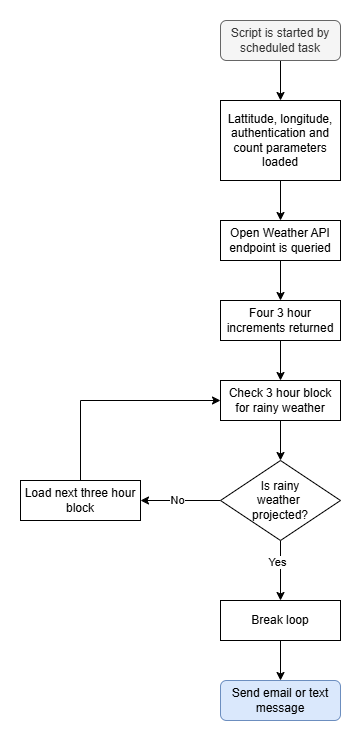

The diagram above was exported from draw.io. Its source (the exported page's mxGraphModel, read from the mxfile embedded in the PNG):
<mxGraphModel dx="738" dy="1104" grid="1" gridSize="10" guides="1" tooltips="1" connect="1" arrows="1" fold="1" page="1" pageScale="1" pageWidth="850" pageHeight="1100" background="#ffffff" math="0" shadow="0">
  <root>
    <mxCell id="0" />
    <mxCell id="1" parent="0" />
    <mxCell id="toH1gMGP0KbU1assTjxi-27" value="" style="rounded=0;whiteSpace=wrap;html=1;gradientColor=none;strokeColor=none;" vertex="1" parent="1">
      <mxGeometry x="60" y="20" width="360" height="740" as="geometry" />
    </mxCell>
    <mxCell id="toH1gMGP0KbU1assTjxi-14" value="" style="edgeStyle=orthogonalEdgeStyle;rounded=0;orthogonalLoop=1;jettySize=auto;html=1;" edge="1" parent="1" source="toH1gMGP0KbU1assTjxi-1" target="toH1gMGP0KbU1assTjxi-3">
      <mxGeometry relative="1" as="geometry" />
    </mxCell>
    <mxCell id="toH1gMGP0KbU1assTjxi-1" value="Script is started by scheduled task" style="rounded=1;whiteSpace=wrap;html=1;fillColor=#f5f5f5;fontColor=#333333;strokeColor=#666666;" vertex="1" parent="1">
      <mxGeometry x="280" y="40" width="120" height="40" as="geometry" />
    </mxCell>
    <mxCell id="toH1gMGP0KbU1assTjxi-16" value="" style="edgeStyle=orthogonalEdgeStyle;rounded=0;orthogonalLoop=1;jettySize=auto;html=1;" edge="1" parent="1" source="toH1gMGP0KbU1assTjxi-2" target="toH1gMGP0KbU1assTjxi-6">
      <mxGeometry relative="1" as="geometry" />
    </mxCell>
    <mxCell id="toH1gMGP0KbU1assTjxi-2" value="Open Weather API endpoint is queried" style="rounded=0;whiteSpace=wrap;html=1;" vertex="1" parent="1">
      <mxGeometry x="280" y="240" width="120" height="40" as="geometry" />
    </mxCell>
    <mxCell id="toH1gMGP0KbU1assTjxi-15" value="" style="edgeStyle=orthogonalEdgeStyle;rounded=0;orthogonalLoop=1;jettySize=auto;html=1;" edge="1" parent="1" source="toH1gMGP0KbU1assTjxi-3" target="toH1gMGP0KbU1assTjxi-2">
      <mxGeometry relative="1" as="geometry" />
    </mxCell>
    <mxCell id="toH1gMGP0KbU1assTjxi-3" value="Lattitude, longitude, authentication and count parameters lo&lt;span style=&quot;color: rgba(0, 0, 0, 0); font-family: monospace; font-size: 0px; text-align: start; text-wrap-mode: nowrap;&quot;&gt;%3CmxGraphModel%3E%3Croot%3E%3CmxCell%20id%3D%220%22%2F%3E%3CmxCell%20id%3D%221%22%20parent%3D%220%22%2F%3E%3CmxCell%20id%3D%222%22%20value%3D%22Open%20Weather%20API%20endpoint%20is%20queried%22%20style%3D%22rounded%3D0%3BwhiteSpace%3Dwrap%3Bhtml%3D1%3B%22%20vertex%3D%221%22%20parent%3D%221%22%3E%3CmxGeometry%20x%3D%22320%22%20y%3D%22530%22%20width%3D%22120%22%20height%3D%2260%22%20as%3D%22geometry%22%2F%3E%3C%2FmxCell%3E%3C%2Froot%3E%3C%2FmxGraphModel%3E&lt;/span&gt;aded&lt;span style=&quot;color: rgba(0, 0, 0, 0); font-family: monospace; font-size: 0px; text-align: start; text-wrap-mode: nowrap;&quot;&gt;%3CmxGraphModel%3E%3Croot%3E%3CmxCell%20id%3D%220%22%2F%3E%3CmxCell%20id%3D%221%22%20parent%3D%220%22%2F%3E%3CmxCell%20id%3D%222%22%20value%3D%22Open%20Weather%20API%20endpoint%20is%20queried%22%20style%3D%22rounded%3D0%3BwhiteSpace%3Dwrap%3Bhtml%3D1%3B%22%20vertex%3D%221%22%20parent%3D%221%22%3E%3CmxGeometry%20x%3D%22320%22%20y%3D%22530%22%20width%3D%22120%22%20height%3D%2260%22%20as%3D%22geometry%22%2F%3E%3C%2FmxCell%3E%3C%2Froot%3E%3C%2FmxGraphModel%3E&lt;/span&gt;" style="rounded=0;whiteSpace=wrap;html=1;" vertex="1" parent="1">
      <mxGeometry x="280" y="120" width="120" height="80" as="geometry" />
    </mxCell>
    <mxCell id="toH1gMGP0KbU1assTjxi-21" value="" style="edgeStyle=orthogonalEdgeStyle;rounded=0;orthogonalLoop=1;jettySize=auto;html=1;" edge="1" parent="1" source="toH1gMGP0KbU1assTjxi-5" target="toH1gMGP0KbU1assTjxi-19">
      <mxGeometry relative="1" as="geometry" />
    </mxCell>
    <mxCell id="toH1gMGP0KbU1assTjxi-22" value="No" style="edgeLabel;html=1;align=center;verticalAlign=middle;resizable=0;points=[];" vertex="1" connectable="0" parent="toH1gMGP0KbU1assTjxi-21">
      <mxGeometry x="0.1" y="-1" relative="1" as="geometry">
        <mxPoint as="offset" />
      </mxGeometry>
    </mxCell>
    <mxCell id="toH1gMGP0KbU1assTjxi-24" value="" style="edgeStyle=orthogonalEdgeStyle;rounded=0;orthogonalLoop=1;jettySize=auto;html=1;" edge="1" parent="1" source="toH1gMGP0KbU1assTjxi-5" target="toH1gMGP0KbU1assTjxi-20">
      <mxGeometry relative="1" as="geometry" />
    </mxCell>
    <mxCell id="toH1gMGP0KbU1assTjxi-25" value="Yes" style="edgeLabel;html=1;align=center;verticalAlign=middle;resizable=0;points=[];" vertex="1" connectable="0" parent="toH1gMGP0KbU1assTjxi-24">
      <mxGeometry x="-0.3" y="-4" relative="1" as="geometry">
        <mxPoint as="offset" />
      </mxGeometry>
    </mxCell>
    <mxCell id="toH1gMGP0KbU1assTjxi-5" value="Is rainy&lt;div&gt;weather&amp;nbsp;&lt;/div&gt;&lt;div&gt;projected?&lt;/div&gt;" style="rhombus;whiteSpace=wrap;html=1;" vertex="1" parent="1">
      <mxGeometry x="280" y="480" width="120" height="80" as="geometry" />
    </mxCell>
    <mxCell id="toH1gMGP0KbU1assTjxi-17" value="" style="edgeStyle=orthogonalEdgeStyle;rounded=0;orthogonalLoop=1;jettySize=auto;html=1;" edge="1" parent="1" source="toH1gMGP0KbU1assTjxi-6" target="toH1gMGP0KbU1assTjxi-7">
      <mxGeometry relative="1" as="geometry" />
    </mxCell>
    <mxCell id="toH1gMGP0KbU1assTjxi-6" value="Four 3 hour increments returned" style="rounded=0;whiteSpace=wrap;html=1;" vertex="1" parent="1">
      <mxGeometry x="280" y="320" width="120" height="40" as="geometry" />
    </mxCell>
    <mxCell id="toH1gMGP0KbU1assTjxi-18" value="" style="edgeStyle=orthogonalEdgeStyle;rounded=0;orthogonalLoop=1;jettySize=auto;html=1;" edge="1" parent="1" source="toH1gMGP0KbU1assTjxi-7" target="toH1gMGP0KbU1assTjxi-5">
      <mxGeometry relative="1" as="geometry" />
    </mxCell>
    <mxCell id="toH1gMGP0KbU1assTjxi-7" value="Check 3 hour block for rainy weather" style="rounded=0;whiteSpace=wrap;html=1;" vertex="1" parent="1">
      <mxGeometry x="280" y="400" width="120" height="40" as="geometry" />
    </mxCell>
    <mxCell id="toH1gMGP0KbU1assTjxi-10" value="Send email or text message" style="rounded=1;whiteSpace=wrap;html=1;fillColor=#dae8fc;strokeColor=#6c8ebf;" vertex="1" parent="1">
      <mxGeometry x="280" y="700" width="120" height="40" as="geometry" />
    </mxCell>
    <mxCell id="toH1gMGP0KbU1assTjxi-23" style="edgeStyle=orthogonalEdgeStyle;rounded=0;orthogonalLoop=1;jettySize=auto;html=1;entryX=0;entryY=0.5;entryDx=0;entryDy=0;" edge="1" parent="1" source="toH1gMGP0KbU1assTjxi-19" target="toH1gMGP0KbU1assTjxi-7">
      <mxGeometry relative="1" as="geometry">
        <Array as="points">
          <mxPoint x="140" y="420" />
        </Array>
      </mxGeometry>
    </mxCell>
    <mxCell id="toH1gMGP0KbU1assTjxi-19" value="Load next three hour block" style="rounded=0;whiteSpace=wrap;html=1;" vertex="1" parent="1">
      <mxGeometry x="80" y="500" width="120" height="40" as="geometry" />
    </mxCell>
    <mxCell id="toH1gMGP0KbU1assTjxi-26" value="" style="edgeStyle=orthogonalEdgeStyle;rounded=0;orthogonalLoop=1;jettySize=auto;html=1;" edge="1" parent="1" source="toH1gMGP0KbU1assTjxi-20" target="toH1gMGP0KbU1assTjxi-10">
      <mxGeometry relative="1" as="geometry" />
    </mxCell>
    <mxCell id="toH1gMGP0KbU1assTjxi-20" value="Break loop" style="rounded=0;whiteSpace=wrap;html=1;" vertex="1" parent="1">
      <mxGeometry x="280" y="620" width="120" height="40" as="geometry" />
    </mxCell>
  </root>
</mxGraphModel>